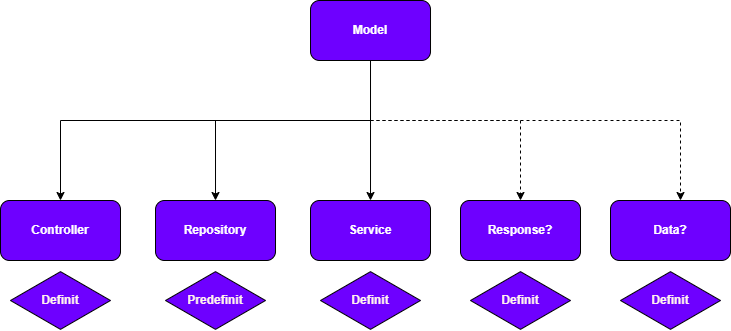

The diagram above was exported from draw.io. Its source (the exported page's mxGraphModel, read from the mxfile embedded in the PNG):
<mxGraphModel dx="1418" dy="756" grid="1" gridSize="10" guides="1" tooltips="1" connect="1" arrows="1" fold="1" page="1" pageScale="1" pageWidth="850" pageHeight="1100" math="0" shadow="0">
  <root>
    <mxCell id="0" />
    <mxCell id="1" parent="0" />
    <mxCell id="iT2ngZEVEIL3hil9jDdr-7" style="edgeStyle=orthogonalEdgeStyle;rounded=0;orthogonalLoop=1;jettySize=auto;html=1;entryX=0.5;entryY=0;entryDx=0;entryDy=0;" edge="1" parent="1" source="iT2ngZEVEIL3hil9jDdr-1" target="iT2ngZEVEIL3hil9jDdr-2">
      <mxGeometry relative="1" as="geometry">
        <Array as="points">
          <mxPoint x="570" y="220" />
          <mxPoint x="260" y="220" />
        </Array>
      </mxGeometry>
    </mxCell>
    <mxCell id="iT2ngZEVEIL3hil9jDdr-9" style="edgeStyle=orthogonalEdgeStyle;rounded=0;orthogonalLoop=1;jettySize=auto;html=1;" edge="1" parent="1" source="iT2ngZEVEIL3hil9jDdr-1" target="iT2ngZEVEIL3hil9jDdr-4">
      <mxGeometry relative="1" as="geometry" />
    </mxCell>
    <mxCell id="iT2ngZEVEIL3hil9jDdr-10" style="edgeStyle=orthogonalEdgeStyle;rounded=0;orthogonalLoop=1;jettySize=auto;html=1;entryX=0.5;entryY=0;entryDx=0;entryDy=0;dashed=1;" edge="1" parent="1" source="iT2ngZEVEIL3hil9jDdr-1" target="iT2ngZEVEIL3hil9jDdr-5">
      <mxGeometry relative="1" as="geometry">
        <Array as="points">
          <mxPoint x="570" y="220" />
          <mxPoint x="720" y="220" />
        </Array>
      </mxGeometry>
    </mxCell>
    <mxCell id="iT2ngZEVEIL3hil9jDdr-11" style="edgeStyle=orthogonalEdgeStyle;rounded=0;orthogonalLoop=1;jettySize=auto;html=1;dashed=1;" edge="1" parent="1" source="iT2ngZEVEIL3hil9jDdr-1" target="iT2ngZEVEIL3hil9jDdr-6">
      <mxGeometry relative="1" as="geometry">
        <Array as="points">
          <mxPoint x="570" y="220" />
          <mxPoint x="880" y="220" />
        </Array>
      </mxGeometry>
    </mxCell>
    <mxCell id="iT2ngZEVEIL3hil9jDdr-17" style="edgeStyle=orthogonalEdgeStyle;rounded=0;orthogonalLoop=1;jettySize=auto;html=1;entryX=0.5;entryY=0;entryDx=0;entryDy=0;" edge="1" parent="1" source="iT2ngZEVEIL3hil9jDdr-1" target="iT2ngZEVEIL3hil9jDdr-3">
      <mxGeometry relative="1" as="geometry">
        <Array as="points">
          <mxPoint x="570" y="220" />
          <mxPoint x="415" y="220" />
        </Array>
      </mxGeometry>
    </mxCell>
    <mxCell id="iT2ngZEVEIL3hil9jDdr-1" value="&lt;font style=&quot;color: rgb(255, 255, 255);&quot;&gt;&lt;b style=&quot;&quot;&gt;Model&lt;/b&gt;&lt;/font&gt;" style="rounded=1;whiteSpace=wrap;html=1;fillColor=#6E00FF;" vertex="1" parent="1">
      <mxGeometry x="510.01" y="100" width="120" height="60" as="geometry" />
    </mxCell>
    <mxCell id="iT2ngZEVEIL3hil9jDdr-2" value="&lt;font style=&quot;color: rgb(255, 255, 255);&quot;&gt;&lt;b style=&quot;&quot;&gt;Controller&lt;/b&gt;&lt;/font&gt;" style="rounded=1;whiteSpace=wrap;html=1;fillColor=#6E00FF;" vertex="1" parent="1">
      <mxGeometry x="200" y="300" width="120" height="60" as="geometry" />
    </mxCell>
    <mxCell id="iT2ngZEVEIL3hil9jDdr-3" value="&lt;font style=&quot;color: rgb(255, 255, 255);&quot;&gt;&lt;b style=&quot;&quot;&gt;Repository&lt;/b&gt;&lt;/font&gt;" style="rounded=1;whiteSpace=wrap;html=1;fillColor=#6E00FF;" vertex="1" parent="1">
      <mxGeometry x="355.01" y="300" width="120" height="60" as="geometry" />
    </mxCell>
    <mxCell id="iT2ngZEVEIL3hil9jDdr-4" value="&lt;font style=&quot;color: rgb(255, 255, 255);&quot;&gt;&lt;b style=&quot;&quot;&gt;Service&lt;/b&gt;&lt;/font&gt;" style="rounded=1;whiteSpace=wrap;html=1;fillColor=#6E00FF;" vertex="1" parent="1">
      <mxGeometry x="510" y="300" width="120" height="60" as="geometry" />
    </mxCell>
    <mxCell id="iT2ngZEVEIL3hil9jDdr-5" value="&lt;font style=&quot;color: rgb(255, 255, 255);&quot;&gt;&lt;b style=&quot;&quot;&gt;Response?&lt;/b&gt;&lt;/font&gt;" style="rounded=1;whiteSpace=wrap;html=1;fillColor=#6E00FF;" vertex="1" parent="1">
      <mxGeometry x="660" y="300" width="120" height="60" as="geometry" />
    </mxCell>
    <mxCell id="iT2ngZEVEIL3hil9jDdr-6" value="&lt;font style=&quot;color: rgb(255, 255, 255);&quot;&gt;&lt;b style=&quot;&quot;&gt;Data?&lt;/b&gt;&lt;/font&gt;" style="rounded=1;whiteSpace=wrap;html=1;fillColor=#6E00FF;" vertex="1" parent="1">
      <mxGeometry x="810" y="300" width="120" height="60" as="geometry" />
    </mxCell>
    <mxCell id="iT2ngZEVEIL3hil9jDdr-12" value="&lt;font style=&quot;color: rgb(255, 243, 237);&quot;&gt;&lt;b&gt;Definit&lt;/b&gt;&lt;/font&gt;" style="html=1;whiteSpace=wrap;aspect=fixed;shape=isoRectangle;fillColor=#6E00FF;" vertex="1" parent="1">
      <mxGeometry x="209.99" y="370" width="100.01" height="60" as="geometry" />
    </mxCell>
    <mxCell id="iT2ngZEVEIL3hil9jDdr-13" value="&lt;font style=&quot;color: rgb(255, 243, 237);&quot;&gt;&lt;b&gt;Predefinit&lt;/b&gt;&lt;/font&gt;" style="html=1;whiteSpace=wrap;aspect=fixed;shape=isoRectangle;fillColor=#6E00FF;" vertex="1" parent="1">
      <mxGeometry x="365" y="370" width="100.01" height="60" as="geometry" />
    </mxCell>
    <mxCell id="iT2ngZEVEIL3hil9jDdr-14" value="&lt;font style=&quot;color: rgb(255, 243, 237);&quot;&gt;&lt;b&gt;Definit&lt;/b&gt;&lt;/font&gt;" style="html=1;whiteSpace=wrap;aspect=fixed;shape=isoRectangle;fillColor=#6E00FF;" vertex="1" parent="1">
      <mxGeometry x="520" y="370" width="100.01" height="60" as="geometry" />
    </mxCell>
    <mxCell id="iT2ngZEVEIL3hil9jDdr-15" value="&lt;font style=&quot;color: rgb(255, 243, 237);&quot;&gt;&lt;b&gt;Definit&lt;/b&gt;&lt;/font&gt;" style="html=1;whiteSpace=wrap;aspect=fixed;shape=isoRectangle;fillColor=#6E00FF;" vertex="1" parent="1">
      <mxGeometry x="670" y="370" width="100.01" height="60" as="geometry" />
    </mxCell>
    <mxCell id="iT2ngZEVEIL3hil9jDdr-16" value="&lt;font style=&quot;color: rgb(255, 243, 237);&quot;&gt;&lt;b&gt;Definit&lt;/b&gt;&lt;/font&gt;" style="html=1;whiteSpace=wrap;aspect=fixed;shape=isoRectangle;fillColor=#6E00FF;" vertex="1" parent="1">
      <mxGeometry x="820" y="370" width="100.01" height="60" as="geometry" />
    </mxCell>
  </root>
</mxGraphModel>